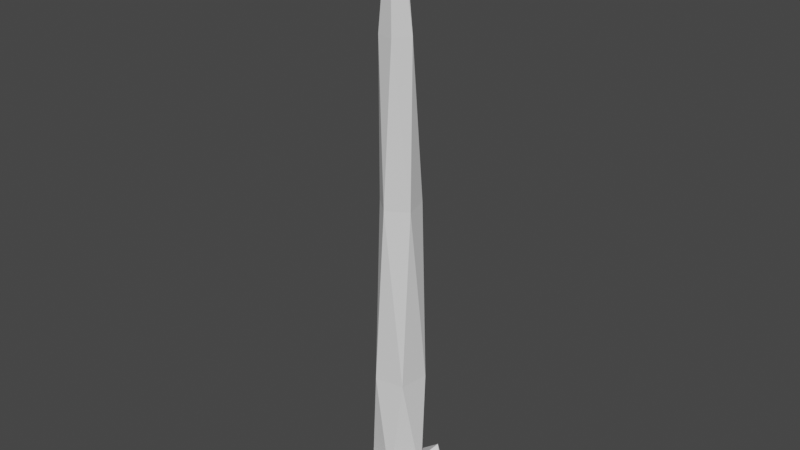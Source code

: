 # Source: light.blend  (saved by Blender 2.93.20; exported with 4.5.12 LTS)
import bpy
from mathutils import Matrix  # noqa: F401  (used for matrix-valued properties, if any)

bpy.ops.wm.read_factory_settings(use_empty=True)
scene = bpy.context.scene
scene.name = 'Scene'

# ---- collections
col_collection = bpy.data.collections.new('Collection'); scene.collection.children.link(col_collection)

# ---- world
world_world = bpy.data.worlds.new('World'); scene.world = world_world
world_world.use_nodes = True; world_world.node_tree.nodes.clear()
_N = world_world.node_tree.nodes; _L = world_world.node_tree.links
n0 = _N.new('ShaderNodeOutputWorld'); n0.name = 'World Output'; n0.location = (300, 300)
n1 = _N.new('ShaderNodeBackground'); n1.name = 'Background'; n1.location = (10, 300)
n1.inputs[0].default_value = (0.05088, 0.05088, 0.05088, 1.0)
_L.new(n1.outputs[0], n0.inputs[0])
n0.is_active_output = True
world_world.color = (0.05088, 0.05088, 0.05088)
world_world.use_sun_shadow = False
world_world.sun_shadow_jitter_overblur = 0.0

# ---- meshes
me_icosphere = bpy.data.meshes.new('Icosphere')
me_icosphere.from_pydata([(0.2764, -0.8506, 0.6636), (-0.7236, -0.5257, 0.6636), (-0.7236, 0.5257, 0.6636), (0.2764, 0.8506, 0.6636), (0.8944, 0.0, 0.6636), (0.9511, -0.309, 0.0), (0.9511, 0.309, 0.0), (0.0, -1.0, 0.0), (0.5878, -0.809, 0.0), (-0.9511, -0.309, 0.0), (-0.5878, -0.809, 0.0), (-0.5878, 0.809, 0.0), (-0.9511, 0.309, 0.0), (0.5878, 0.809, 0.0), (0.0, 1.0, 0.0), (0.6882, -0.5, 0.2643), (-0.2629, -0.809, 0.2643), (-0.8506, 0.0, 0.2643), (-0.2629, 0.809, 0.2643), (0.6882, 0.5, 0.2643), (0.1625, -0.5, 0.5261), (0.5257, 0.0, 0.5261), (-0.4253, -0.309, 0.5261), (-0.4253, 0.309, 0.5261), (0.1625, 0.5, 0.5261), (-0.2208, -0.4334, 2.72), (0.3439, -0.3439, 2.72), (-0.4804, 0.07609, 2.72), (-0.07609, 0.4804, 2.72), (0.4334, 0.2208, 2.72), (0.02941, -0.1569, 11.66), (-0.3853, -0.08915, 6.252), (-0.03431, -0.3939, 6.242), (-0.2038, 0.3388, 6.264), (0.2594, 0.2985, 6.26), (0.3641, -0.1543, 6.246), (-0.2416, 0.07194, 9.331), (-0.2164, -0.2851, 9.323), (0.0902, 0.2061, 9.34), (0.3205, -0.068, 9.337), (0.131, -0.3715, 9.327), (0.009482, -0.07079, 11.66), (-0.05864, -0.1493, 11.66), (0.1051, -0.1114, 11.67), (0.09614, -0.2149, 11.66), (-0.005079, -0.2383, 11.66)], [], [(6, 5, 8, 7, 10, 9, 12, 11, 14, 13), (0, 15, 20), (1, 16, 22), (2, 17, 23), (3, 18, 24), (4, 19, 21), (20, 21, 26, 25), (21, 19, 24), (19, 3, 24), (24, 23, 28, 29), (24, 18, 23), (18, 2, 23), (22, 20, 25, 27), (23, 17, 22), (17, 1, 22), (21, 24, 29, 26), (22, 16, 20), (16, 0, 20), (23, 22, 27, 28), (20, 15, 21), (15, 4, 21), (6, 19, 4), (6, 13, 19), (13, 3, 19), (14, 18, 3), (14, 11, 18), (11, 2, 18), (12, 17, 2), (12, 9, 17), (9, 1, 17), (10, 16, 1), (10, 7, 16), (7, 0, 16), (8, 15, 0), (8, 5, 15), (5, 4, 15), (13, 14, 3), (11, 12, 2), (9, 10, 1), (7, 8, 0), (5, 6, 4), (27, 25, 31, 33), (26, 29, 35, 32), (28, 27, 33, 34), (25, 26, 32, 31), (29, 28, 34, 35), (31, 32, 37, 36), (35, 34, 39, 40), (33, 31, 36, 38), (32, 35, 40, 37), (34, 33, 38, 39), (37, 40, 45, 42), (39, 38, 43, 44), (36, 37, 42, 41), (40, 39, 44, 45), (38, 36, 41, 43), (42, 45, 30), (45, 44, 30), (44, 43, 30), (43, 41, 30), (41, 42, 30)])
_uv = me_icosphere.uv_layers.new(name='UVMap')
_uv.uv.foreach_set('vector', [0.4091, 0.2362, 0.3182, 0.2362, 0.2273, 0.2362, 0.1364, 0.2362, 0.04546, 0.2362, 0.8636, 0.2362, 0.7727, 0.2362, 0.6818, 0.2362, 0.5909, 0.2362, 0.5, 0.2362, 0.1818, 0.3149, 0.2727, 0.3149, 0.2273, 0.3937, 0.0, 0.3149, 0.09091, 0.3149, 0.04546, 0.3937, 0.7273, 0.3149, 0.8182, 0.3149, 0.7727, 0.3937, 0.5455, 0.3149, 0.6364, 0.3149, 0.5909, 0.3937, 0.3636, 0.3149, 0.4545, 0.3149, 0.4091, 0.3937, 0.2273, 0.3937, 0.3182, 0.3937, 0.3182, 0.3937, 0.2273, 0.3937, 0.4091, 0.3937, 0.4545, 0.3149, 0.5, 0.3937, 0.4545, 0.3149, 0.5455, 0.3149, 0.5, 0.3937, 0.5909, 0.3937, 0.6818, 0.3937, 0.6818, 0.3937, 0.5909, 0.3937, 0.5909, 0.3937, 0.6364, 0.3149, 0.6818, 0.3937, 0.6364, 0.3149, 0.7273, 0.3149, 0.6818, 0.3937, 0.04546, 0.3937, 0.1364, 0.3937, 0.1364, 0.3937, 0.04546, 0.3937, 0.7727, 0.3937, 0.8182, 0.3149, 0.8636, 0.3937, 0.8182, 0.3149, 0.9091, 0.3149, 0.8636, 0.3937, 0.4091, 0.3937, 0.5, 0.3937, 0.5, 0.3937, 0.4091, 0.3937, 0.04546, 0.3937, 0.09091, 0.3149, 0.1364, 0.3937, 0.09091, 0.3149, 0.1818, 0.3149, 0.1364, 0.3937, 0.7727, 0.3937, 0.8636, 0.3937, 0.8636, 0.3937, 0.7727, 0.3937, 0.2273, 0.3937, 0.2727, 0.3149, 0.3182, 0.3937, 0.2727, 0.3149, 0.3636, 0.3149, 0.3182, 0.3937, 0.4091, 0.2362, 0.4545, 0.3149, 0.3636, 0.3149, 0.4091, 0.2362, 0.5, 0.2362, 0.4545, 0.3149, 0.5, 0.2362, 0.5455, 0.3149, 0.4545, 0.3149, 0.5909, 0.2362, 0.6364, 0.3149, 0.5455, 0.3149, 0.5909, 0.2362, 0.6818, 0.2362, 0.6364, 0.3149, 0.6818, 0.2362, 0.7273, 0.3149, 0.6364, 0.3149, 0.7727, 0.2362, 0.8182, 0.3149, 0.7273, 0.3149, 0.7727, 0.2362, 0.8636, 0.2362, 0.8182, 0.3149, 0.8636, 0.2362, 0.9091, 0.3149, 0.8182, 0.3149, 0.04546, 0.2362, 0.09091, 0.3149, 0.0, 0.3149, 0.04546, 0.2362, 0.1364, 0.2362, 0.09091, 0.3149, 0.1364, 0.2362, 0.1818, 0.3149, 0.09091, 0.3149, 0.2273, 0.2362, 0.2727, 0.3149, 0.1818, 0.3149, 0.2273, 0.2362, 0.3182, 0.2362, 0.2727, 0.3149, 0.3182, 0.2362, 0.3636, 0.3149, 0.2727, 0.3149, 0.5, 0.2362, 0.5909, 0.2362, 0.5455, 0.3149, 0.6818, 0.2362, 0.7727, 0.2362, 0.7273, 0.3149, 0.8636, 0.2362, 0.9545, 0.2362, 0.9091, 0.3149, 0.1364, 0.2362, 0.2273, 0.2362, 0.1818, 0.3149, 0.3182, 0.2362, 0.4091, 0.2362, 0.3636, 0.3149, 0.04546, 0.3937, 0.1364, 0.3937, 0.1364, 0.3937, 0.04546, 0.3937, 0.4091, 0.3937, 0.5, 0.3937, 0.5, 0.3937, 0.4091, 0.3937, 0.7727, 0.3937, 0.8636, 0.3937, 0.8636, 0.3937, 0.7727, 0.3937, 0.2273, 0.3937, 0.3182, 0.3937, 0.3182, 0.3937, 0.2273, 0.3937, 0.5909, 0.3937, 0.6818, 0.3937, 0.6818, 0.3937, 0.5909, 0.3937, 0.2273, 0.3937, 0.3182, 0.3937, 0.3182, 0.3937, 0.2273, 0.3937, 0.5909, 0.3937, 0.6818, 0.3937, 0.6818, 0.3937, 0.5909, 0.3937, 0.04546, 0.3937, 0.1364, 0.3937, 0.1364, 0.3937, 0.04546, 0.3937, 0.4091, 0.3937, 0.5, 0.3937, 0.5, 0.3937, 0.4091, 0.3937, 0.7727, 0.3937, 0.8636, 0.3937, 0.8636, 0.3937, 0.7727, 0.3937, 0.4091, 0.3937, 0.5, 0.3937, 0.5, 0.3937, 0.4091, 0.3937, 0.7727, 0.3937, 0.8636, 0.3937, 0.8636, 0.3937, 0.7727, 0.3937, 0.2273, 0.3937, 0.3182, 0.3937, 0.3182, 0.3937, 0.2273, 0.3937, 0.5909, 0.3937, 0.6818, 0.3937, 0.6818, 0.3937, 0.5909, 0.3937, 0.04546, 0.3937, 0.1364, 0.3937, 0.1364, 0.3937, 0.04546, 0.3937, 0.4091, 0.3937, 0.5, 0.3937, 0.4545, 0.4724, 0.5909, 0.3937, 0.6818, 0.3937, 0.6364, 0.4724, 0.7727, 0.3937, 0.8636, 0.3937, 0.8182, 0.4724, 0.04546, 0.3937, 0.1364, 0.3937, 0.09091, 0.4724, 0.2273, 0.3937, 0.3182, 0.3937, 0.2727, 0.4724])
me_icosphere.use_remesh_fix_poles = True
me_icosphere.use_remesh_preserve_attributes = False
me_icosphere.update()

# ---- objects
ob_icosphere = bpy.data.objects.new('Icosphere', me_icosphere)

# ---- transforms, parenting, visibility, modifiers, constraints
ob_icosphere.location = (0.0, 0.0, 0.0)

# ---- collection membership
col_collection.objects.link(ob_icosphere)

# ---- scene / render settings (as saved in the file)
scene.frame_start = 1; scene.frame_end = 250; scene.frame_set(1)
scene.render.engine = 'BLENDER_EEVEE_NEXT'
scene.cycles.use_denoising = False
scene.cycles.samples = 128
scene.cycles.sampling_pattern = 'TABULATED_SOBOL'
scene.cycles.use_adaptive_sampling = False
scene.cycles.use_light_tree = False
scene.view_settings.view_transform = 'Filmic'
bpy.context.view_layer.update()

# ---- added for rendering (the .blend has no active camera and no usable light): camera, sun
cam_auto = bpy.data.cameras.new('AutoCamera')
cam_auto.lens = 50.0
cam_auto.sensor_width = 36.0
cam_auto.clip_end = 1000.0
ob_auto_camera = bpy.data.objects.new('AutoCamera', cam_auto)
scene.collection.objects.link(ob_auto_camera)
ob_auto_camera.location = (11.0912, -13.3095, 14.7057)
ob_auto_camera.rotation_euler = (1.09748, -7.21219e-08, 0.694738)
scene.camera = ob_auto_camera
light_auto_sun = bpy.data.lights.new('AutoSun', 'SUN')
light_auto_sun.energy = 3.0
light_auto_sun.angle = 0.0523599
ob_auto_sun = bpy.data.objects.new('AutoSun', light_auto_sun)
scene.collection.objects.link(ob_auto_sun)
ob_auto_sun.rotation_euler = (0.872665, 0.174533, 0.523599)
bpy.context.view_layer.update()
